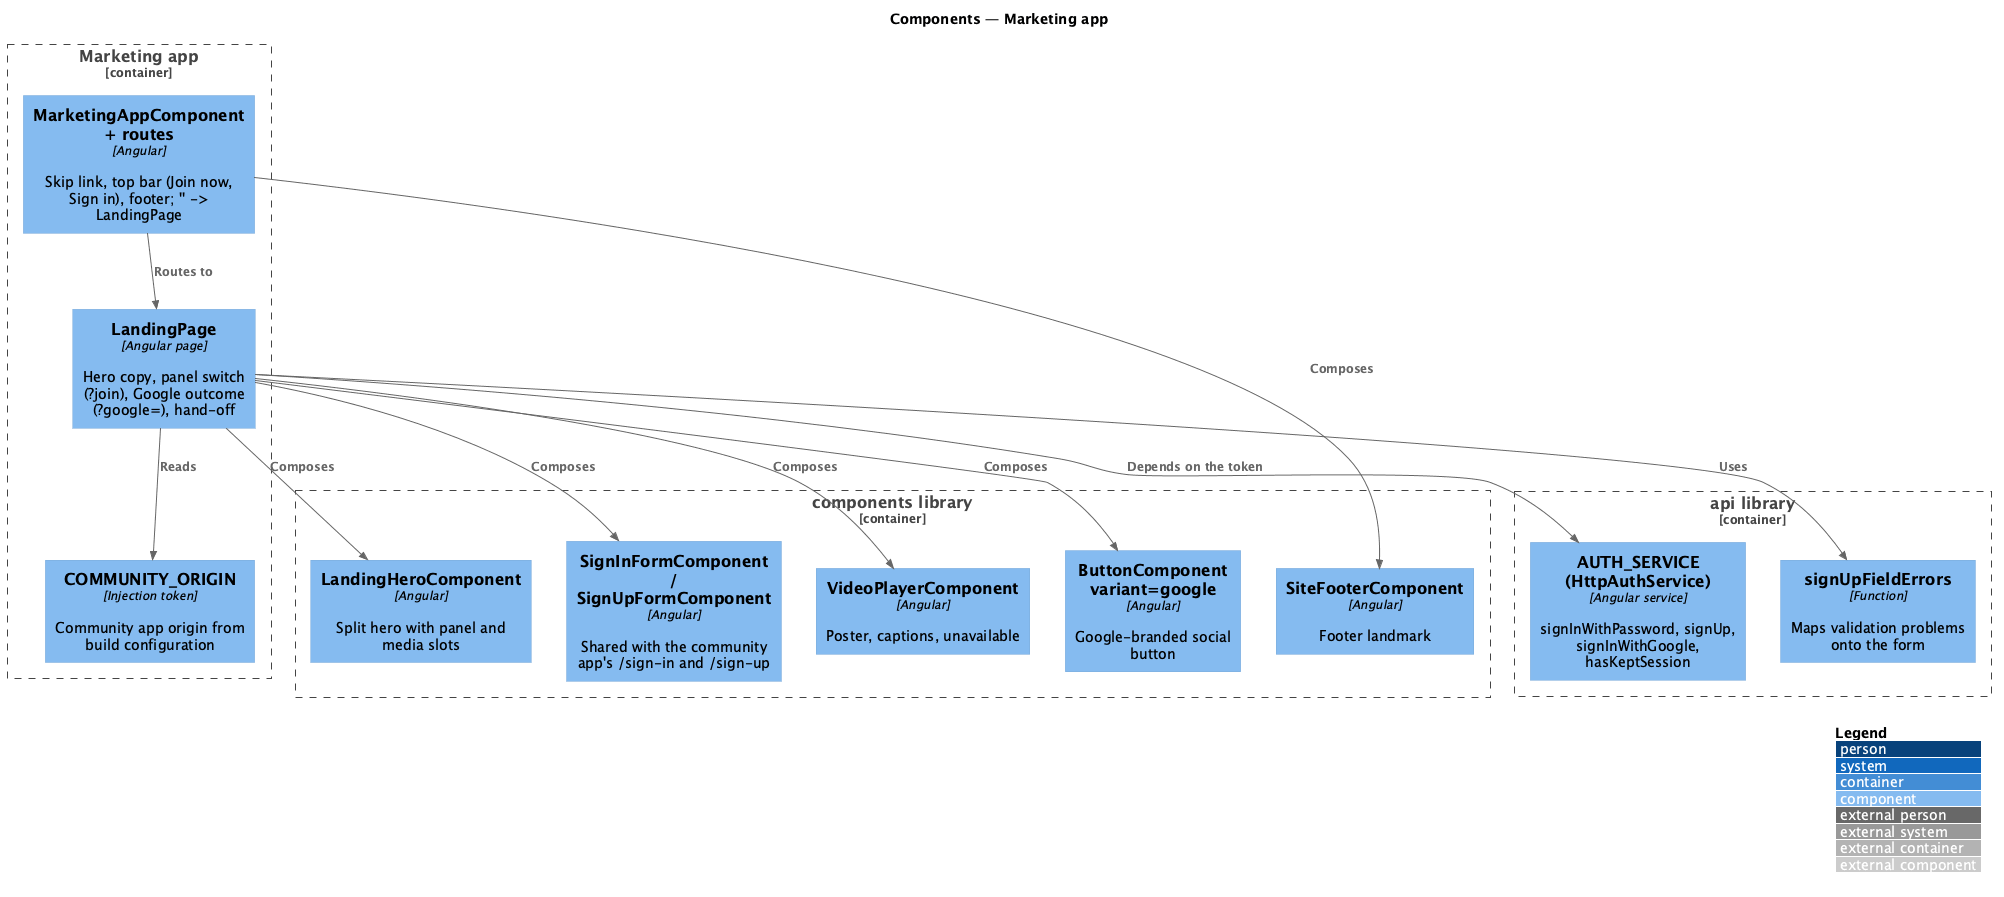

The diagram above was rendered by PlantUML. Its source (embedded in the PNG):
@startuml
!include <C4/C4_Component>
LAYOUT_WITH_LEGEND()
title Components — Marketing app

Container_Boundary(mkt, "Marketing app") {
  Component(shell, "MarketingAppComponent + routes", "Angular", "Skip link, top bar (Join now, Sign in), footer; '' -> LandingPage")
  Component(page, "LandingPage", "Angular page", "Hero copy, panel switch (?join), Google outcome (?google=), hand-off")
  Component(origin, "COMMUNITY_ORIGIN", "Injection token", "Community app origin from build configuration")
}
Container_Boundary(lib, "components library") {
  Component(hero, "LandingHeroComponent", "Angular", "Split hero with panel and media slots")
  Component(forms, "SignInFormComponent / SignUpFormComponent", "Angular", "Shared with the community app's /sign-in and /sign-up")
  Component(video, "VideoPlayerComponent", "Angular", "Poster, captions, unavailable")
  Component(btn, "ButtonComponent variant=google", "Angular", "Google-branded social button")
  Component(footer, "SiteFooterComponent", "Angular", "Footer landmark")
}
Container_Boundary(apilib, "api library") {
  Component(auth, "AUTH_SERVICE (HttpAuthService)", "Angular service", "signInWithPassword, signUp, signInWithGoogle, hasKeptSession")
  Component(errors, "signUpFieldErrors", "Function", "Maps validation problems onto the form")
}
Rel(shell, page, "Routes to")
Rel(page, hero, "Composes")
Rel(page, forms, "Composes")
Rel(page, video, "Composes")
Rel(page, btn, "Composes")
Rel(shell, footer, "Composes")
Rel(page, auth, "Depends on the token")
Rel(page, errors, "Uses")
Rel(page, origin, "Reads")
@enduml